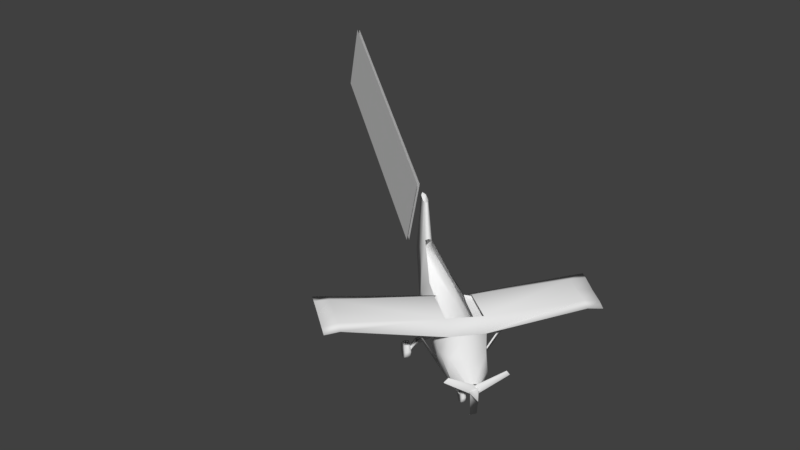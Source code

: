 # Source: AvionetaVolando3.blend  (saved by Blender 2.79.0; exported with 4.5.12 LTS)
import bpy
from mathutils import Matrix  # noqa: F401  (used for matrix-valued properties, if any)

bpy.ops.wm.read_factory_settings(use_empty=True)
scene = bpy.context.scene
scene.name = 'Scene'

# ---- collections
col_collection_1 = bpy.data.collections.new('Collection 1'); scene.collection.children.link(col_collection_1)

# ---- world
world_world = bpy.data.worlds.new('World'); scene.world = world_world
world_world.color = (0.05088, 0.05088, 0.05088)
world_world.use_sun_shadow = False
world_world.sun_shadow_jitter_overblur = 0.0
world_world.cycles.sampling_method = 'MANUAL'

# ---- meshes
me_cylinder_009 = bpy.data.meshes.new('Cylinder.009')
me_cylinder_009.from_pydata([(0.0, 0.7033, 1.029), (0.4412, 0.3177, -1.808), (0.7071, 0.7071, 0.9964), (0.7, -1.192e-07, -1.808), (0.8418, -4.371e-08, 1.0), (0.6353, -0.7071, -1.808), (0.7641, -0.7071, 1.0), (-8.742e-08, -1.0, -1.808), (-8.742e-08, -1.0, 1.0), (-0.6353, -0.7071, -1.808), (-0.7641, -0.7071, 1.0), (-0.7, -5.96e-08, -1.808), (-0.8418, 1.192e-08, 1.0), (-0.4412, 0.3177, -1.808), (-0.6083, 0.7178, 1.036), (0.6415, 0.1527, 1.485), (-2.478e-09, 0.1782, 1.686), (0.6674, -0.2788, 1.85), (0.4719, -0.6223, 2.206), (-6.082e-08, -0.8177, 2.206), (-0.4719, -0.6223, 2.206), (-0.6674, -0.2788, 1.85), (-0.6415, 0.1527, 1.485), (0.1831, -0.194, 2.422), (-2.275e-08, -0.1182, 2.422), (0.1918, -0.2788, 2.422), (0.1831, -0.3012, 2.422), (-4.539e-08, -0.377, 2.422), (-0.1831, -0.3012, 2.422), (-0.1918, -0.2788, 2.422), (-0.1831, -0.194, 2.422), (-4.074e-08, 0.5823, -3.69), (0.1196, 0.5356, -3.699), (0.1897, 0.1412, -3.739), (0.1722, -0.3172, -4.246), (-6.443e-08, -0.4477, -4.27), (-0.1722, -0.3172, -4.246), (-0.1897, 0.1412, -3.739), (-0.1196, 0.5356, -3.699), (-4.702e-08, 1.587, -4.531), (0.06298, 1.571, -4.576), (0.09993, 1.565, -4.678), (0.0907, 1.56, -4.999), (-5.95e-08, 1.558, -5.132), (-0.0907, 1.56, -4.999), (-0.09993, 1.565, -4.678), (-0.06298, 1.571, -4.576), (-0.4965, 0.559, -0.6049), (-0.5105, 0.6627, -0.8716), (-4.821, 1.132, -0.8716), (4.768, 1.132, -0.8716), (-4.803, 1.152, -0.6206), (4.786, 1.152, -0.6206), (-4.803, 1.172, -0.003036), (4.786, 1.172, -0.003036), (-4.803, 1.213, 0.6097), (4.786, 1.213, 0.6097), (-4.803, 1.251, 0.9321), (4.786, 1.251, 0.9321), (-4.803, 1.264, 0.5982), (4.786, 1.264, 0.5982), (-4.803, 1.175, -0.01937), (4.786, 1.175, -0.01937), (-4.821, 1.17, -0.6226), (4.768, 1.17, -0.6226), (-0.4965, 0.691, 0.6255), (-0.6636, 0.7121, 1.05), (-0.6636, 1.092, 0.5825), (-0.6822, 0.8905, -0.6383), (0.6551, 0.8063, -0.6271), (0.4902, 0.5815, -0.8616), (0.677, 1.042, 0.5796), (0.677, 0.6876, 1.039), (0.5065, 0.6569, 0.6144), (0.5065, 0.5021, -0.6017), (-4.284, 1.113, -0.6186), (-4.284, 1.149, -0.0002499), (-4.284, 1.245, 0.6117), (-4.284, 1.345, 0.9321), (-4.284, 1.39, 0.5962), (-4.284, 1.285, -0.02215), (-4.303, 1.089, -0.8716), (-4.303, 1.188, -0.6245), (4.174, 1.069, -0.8702), (4.174, 1.171, -0.6232), (4.193, 1.272, -0.02173), (4.193, 1.378, 0.5955), (4.193, 1.332, 0.9305), (4.193, 1.23, 0.6104), (4.193, 1.132, -0.0006361), (4.193, 1.095, -0.6179), (-0.757, -0.7074, 0.9838), (-1.791, 0.8652, 0.4787), (-0.737, -0.7039, 0.8834), (-1.771, 0.8474, 0.3798), (-0.6728, -0.6686, 1.037), (-1.707, 0.8888, 0.5466), (-0.6528, -0.6864, 0.9384), (0.6996, -0.7074, 0.9321), (1.712, 0.8652, 0.3846), (0.7697, -0.7039, 1.007), (1.781, 0.8474, 0.4584), (0.6072, -0.6686, 0.9696), (0.676, -0.6864, 1.043), (1.676, 0.8709, 0.4874), (-0.07057, -1.469, 1.504), (-0.07057, -1.671, 1.601), (-0.07057, -1.721, 1.819), (-0.07057, -1.581, 1.994), (-0.07057, -1.358, 1.994), (-0.07057, -1.218, 1.819), (-0.07057, -1.268, 1.601), (0.06536, -1.469, 1.504), (0.06536, -1.671, 1.601), (0.06536, -1.721, 1.819), (0.06536, -1.581, 1.994), (0.06536, -1.358, 1.994), (0.06536, -1.218, 1.819), (0.06536, -1.268, 1.601), (-1.485, -1.469, -0.7469), (-1.485, -1.702, -0.6349), (-1.485, -1.76, -0.3831), (-1.485, -1.599, -0.1812), (-1.485, -1.34, -0.1812), (-1.485, -1.179, -0.3831), (-1.485, -1.237, -0.6349), (-1.284, -1.469, -0.7469), (-1.284, -1.702, -0.6349), (-1.284, -1.76, -0.3831), (-1.284, -1.599, -0.1812), (-1.284, -1.34, -0.1812), (-1.284, -1.179, -0.3831), (-1.284, -1.237, -0.6349), (1.256, -1.469, -0.7469), (1.256, -1.702, -0.6349), (1.256, -1.76, -0.3831), (1.256, -1.599, -0.1812), (1.256, -1.34, -0.1812), (1.256, -1.179, -0.3831), (1.256, -1.237, -0.6349), (1.457, -1.469, -0.7469), (1.457, -1.702, -0.6349), (1.457, -1.76, -0.3831), (1.457, -1.599, -0.1812), (1.457, -1.34, -0.1812), (1.457, -1.179, -0.3831), (1.457, -1.237, -0.6349), (-1.277, -1.312, -0.2803), (-0.6914, -0.6635, -0.2803), (-1.277, -1.312, -0.4706), (-0.6914, -0.6635, -0.4706), (-1.263, -1.364, -0.2803), (-0.5944, -0.7681, -0.2803), (-1.263, -1.364, -0.4706), (-0.5944, -0.7681, -0.4706), (-1.129, -0.9606, -0.2803), (-1.129, -0.9606, -0.4706), (-1.123, -1.094, -0.4706), (-1.123, -1.094, -0.2803), (1.29, -1.312, -0.4706), (0.7038, -0.6635, -0.4706), (1.29, -1.312, -0.2803), (0.7038, -0.6635, -0.2803), (1.276, -1.364, -0.4706), (0.6069, -0.7681, -0.4706), (1.276, -1.364, -0.2803), (0.6069, -0.7681, -0.2803), (1.141, -0.9606, -0.4706), (1.141, -0.9606, -0.2803), (1.136, -1.094, -0.2803), (1.136, -1.094, -0.4706), (-0.06437, -1.468, 1.786), (-0.08356, -1.114, 1.694), (-0.06437, -1.5, 1.663), (-0.08356, -1.146, 1.571), (0.06874, -1.468, 1.786), (0.09329, -1.114, 1.694), (0.06874, -1.5, 1.663), (0.09329, -1.146, 1.571), (0.06158, -1.456, 1.652), (0.004861, -1.16, 1.575), (-0.05776, -1.456, 1.652), (-0.03935, -1.119, 1.564), (0.004861, -1.119, 1.564), (0.04907, -1.119, 1.564), (-0.05776, -1.424, 1.775), (0.004861, -1.129, 1.698), (0.06158, -1.425, 1.775), (0.04907, -1.087, 1.687), (0.004861, -1.087, 1.687), (-0.03935, -1.087, 1.687), (-0.204, -1.271, 1.735), (-0.204, -1.303, 1.612), (0.2153, -1.303, 1.612), (0.2153, -1.271, 1.735), (-0.1351, -1.274, 1.736), (-0.1333, -1.304, 1.612), (0.1334, -1.26, 1.732), (0.1504, -1.309, 1.614), (-0.1039, -0.8074, 1.614), (-0.1039, -0.8393, 1.491), (0.1136, -0.8393, 1.491), (0.1136, -0.8074, 1.614), (-0.04953, -0.7803, 1.607), (0.05925, -0.7803, 1.607), (0.112, -0.9656, 1.524), (0.1527, -0.9926, 1.531), (0.1527, -0.9607, 1.654), (0.112, -0.9336, 1.647), (-0.1022, -0.9656, 1.524), (-0.1022, -0.9336, 1.647), (-0.143, -0.9926, 1.531), (-0.143, -0.9607, 1.654)], [], [(1, 2, 4, 3), (3, 4, 6, 5), (5, 6, 8, 7), (7, 8, 10, 9), (9, 10, 12, 11), (8, 6, 18, 19), (11, 12, 14, 13), (1, 3, 33, 32), (18, 17, 25, 26), (14, 12, 21, 22), (4, 2, 15, 17), (10, 8, 19, 20), (0, 14, 22, 16), (2, 0, 16, 15), (6, 4, 17, 18), (12, 10, 20, 21), (15, 16, 24, 23), (16, 22, 30, 24), (21, 20, 28, 29), (19, 18, 26, 27), (17, 15, 23, 25), (22, 21, 29, 30), (20, 19, 27, 28), (34, 35, 43, 42), (7, 9, 36, 35), (3, 5, 34, 33), (9, 11, 37, 36), (5, 7, 35, 34), (11, 13, 38, 37), (32, 33, 41, 40), (37, 38, 46, 45), (35, 36, 44, 43), (33, 34, 42, 41), (31, 32, 40, 39), (38, 31, 39, 46), (36, 37, 45, 44), (89, 88, 73, 74, 90), (83, 50, 52, 90), (90, 52, 54, 89), (77, 65, 66, 78), (89, 54, 56, 88), (78, 66, 67, 79), (88, 56, 58, 87), (85, 84, 69, 71, 86), (87, 58, 60, 86), (86, 60, 62, 85), (52, 50, 64, 62, 60, 58, 56, 54), (82, 68, 48, 81), (85, 62, 64, 84), (81, 48, 47, 75), (84, 64, 50, 83), (49, 51, 53, 55, 57, 59, 61, 63), (66, 72, 71, 67), (49, 81, 75, 51), (63, 82, 81, 49), (61, 80, 82, 63), (59, 79, 80, 61), (57, 78, 79, 59), (55, 77, 78, 57), (53, 76, 77, 55), (51, 75, 76, 53), (69, 84, 83, 70), (75, 47, 65, 77, 76), (72, 87, 86, 71), (73, 88, 87, 72), (70, 83, 90, 74), (91, 92, 94, 93), (95, 96, 92, 91), (93, 97, 95, 91), (98, 99, 101, 100), (100, 101, 104, 103), (100, 103, 102, 98), (108, 107, 114, 115), (106, 105, 112, 113), (109, 108, 115, 116), (107, 106, 113, 114), (105, 111, 118, 112), (110, 109, 116, 117), (106, 107, 108, 109, 110, 111, 105), (113, 112, 118, 117, 116, 115, 114), (122, 121, 128, 129), (120, 119, 126, 127), (123, 122, 129, 130), (121, 120, 127, 128), (119, 125, 132, 126), (124, 123, 130, 131), (120, 121, 122, 123, 124, 125, 119), (127, 126, 132, 131, 130, 129, 128), (136, 135, 142, 143), (134, 133, 140, 141), (79, 67, 68, 82, 80), (137, 136, 143, 144), (135, 134, 141, 142), (133, 139, 146, 140), (138, 137, 144, 145), (134, 135, 136, 137, 138, 139, 133), (141, 140, 146, 145, 144, 143, 142), (156, 150, 154, 157), (157, 154, 152, 158), (158, 152, 148, 155), (151, 158, 155, 147), (153, 157, 158, 151), (149, 156, 157, 153), (147, 155, 156, 149), (168, 162, 166, 169), (169, 166, 164, 170), (170, 164, 160, 167), (163, 170, 167, 159), (165, 169, 170, 163), (161, 168, 169, 165), (159, 167, 168, 161), (191, 172, 174, 192), (193, 178, 176, 194), (173, 192, 196, 181), (179, 177, 175, 187), (208, 207, 202, 204), (173, 181, 185, 171), (175, 194, 197, 187), (195, 186, 189, 190, 172, 191), (180, 183, 184, 178, 193, 198), (196, 192, 174, 182, 183, 180), (197, 194, 176, 188, 189, 186), (177, 193, 194, 175), (171, 191, 192, 173), (207, 206, 201, 202), (211, 212, 199, 200), (212, 210, 203, 199), (176, 178, 206, 207), (178, 184, 205, 206), (188, 176, 207, 208), (172, 190, 210, 212), (174, 172, 212, 211), (182, 174, 211, 209), (198, 193, 177, 179), (191, 171, 185, 195)])
me_cylinder_009.polygons.foreach_set('use_smooth', [True] * 135)
_uv = me_cylinder_009.uv_layers.new(name='UVMap')
_uv.uv.foreach_set('vector', [0.6037, 0.1474, 0.3983, 0.1813, 0.3956, 0.1286, 0.5992, 0.1179, 0.5992, 0.1179, 0.3956, 0.1286, 0.3933, 0.07537, 0.5971, 0.06735, 0.5971, 0.06735, 0.3933, 0.07537, 0.3939, 0.01327, 0.6017, 0.01663, 0.534, 0.1619, 0.7418, 0.1595, 0.7421, 0.2216, 0.5384, 0.2127, 0.5384, 0.2127, 0.7421, 0.2216, 0.7396, 0.2748, 0.5361, 0.2632, 0.8166, 0.3524, 0.7827, 0.2809, 0.8992, 0.2516, 0.9202, 0.2963, 0.5361, 0.2632, 0.7396, 0.2748, 0.7386, 0.3301, 0.5314, 0.2927, 0.6037, 0.1474, 0.5992, 0.1179, 0.7454, 0.1173, 0.7467, 0.147, 0.8992, 0.2516, 0.8557, 0.2242, 0.9267, 0.2126, 0.9278, 0.2146, 0.5806, 0.4695, 0.5083, 0.4799, 0.4797, 0.3965, 0.5235, 0.4293, 0.7682, 0.2137, 0.7573, 0.1449, 0.8145, 0.1882, 0.8557, 0.2242, 0.4395, 0.4799, 0.3625, 0.4617, 0.3957, 0.3486, 0.4438, 0.3597, 0.8706, 0.01823, 0.9294, 0.0166, 0.9337, 0.08633, 0.87, 0.09951, 0.7968, 0.007809, 0.8646, 0.01715, 0.8581, 0.09818, 0.7958, 0.0795, 0.7827, 0.2809, 0.7682, 0.2137, 0.8557, 0.2242, 0.8992, 0.2516, 0.5083, 0.4799, 0.4395, 0.4799, 0.4438, 0.3597, 0.4797, 0.3965, 0.7958, 0.0795, 0.8581, 0.09818, 0.8566, 0.1749, 0.8376, 0.1773, 0.87, 0.09951, 0.9337, 0.08633, 0.8835, 0.1801, 0.8648, 0.1761, 0.4797, 0.3965, 0.4438, 0.3597, 0.4739, 0.324, 0.4761, 0.3247, 0.9202, 0.2963, 0.8992, 0.2516, 0.9455, 0.2452, 0.9537, 0.2626, 0.8557, 0.2242, 0.8145, 0.1882, 0.9208, 0.1912, 0.9232, 0.1991, 0.5235, 0.4293, 0.4797, 0.3965, 0.4901, 0.3254, 0.4983, 0.326, 0.4438, 0.3597, 0.3957, 0.3486, 0.4216, 0.3088, 0.4403, 0.3132, 0.02091, 0.3084, 0.01756, 0.2877, 0.2142, 0.3642, 0.2045, 0.3763, 0.534, 0.1619, 0.5384, 0.2127, 0.3555, 0.2233, 0.3519, 0.2075, 0.5992, 0.1179, 0.5971, 0.06735, 0.7799, 0.07878, 0.7454, 0.1173, 0.5384, 0.2127, 0.5361, 0.2632, 0.3899, 0.2619, 0.3555, 0.2233, 0.5971, 0.06735, 0.6017, 0.01663, 0.7836, 0.06304, 0.7799, 0.07878, 0.5361, 0.2632, 0.5314, 0.2927, 0.3884, 0.2917, 0.3899, 0.2619, 0.04667, 0.4036, 0.02078, 0.3745, 0.184, 0.3996, 0.1779, 0.4082, 0.02078, 0.4568, 0.04667, 0.4277, 0.1779, 0.4231, 0.184, 0.4317, 0.01756, 0.5436, 0.02091, 0.5229, 0.2045, 0.455, 0.2142, 0.4671, 0.02078, 0.3745, 0.02091, 0.3084, 0.2045, 0.3763, 0.184, 0.3996, 0.04963, 0.4156, 0.04667, 0.4036, 0.1779, 0.4082, 0.1763, 0.4156, 0.04667, 0.4277, 0.04963, 0.4156, 0.1763, 0.4156, 0.1779, 0.4231, 0.02091, 0.5229, 0.02078, 0.4568, 0.184, 0.4317, 0.2045, 0.455, 0.1086, 0.07651, 0.08382, 0.04617, 0.3642, 0.05776, 0.3458, 0.1594, 0.1308, 0.09884, 0.1305, 0.1125, 0.1177, 0.1091, 0.1134, 0.1076, 0.1308, 0.09884, 0.1308, 0.09884, 0.1134, 0.1076, 0.092, 0.09885, 0.1086, 0.07651, 0.05135, 0.1413, 0.2919, 0.3092, 0.2618, 0.3296, 0.01725, 0.1498, 0.1086, 0.07651, 0.092, 0.09885, 0.05385, 0.08519, 0.08382, 0.04617, 0.07249, 0.01562, 0.3677, 0.02309, 0.36, 0.07083, 0.09567, 0.04782, 0.08382, 0.04617, 0.05385, 0.08519, 0.02282, 0.07561, 0.06685, 0.01987, 0.09214, 0.1313, 0.1235, 0.1247, 0.3229, 0.1925, 0.2777, 0.289, 0.05484, 0.1405, 0.01929, 0.152, 0.02282, 0.07561, 0.05313, 0.08908, 0.05484, 0.1405, 0.05484, 0.1405, 0.05313, 0.08908, 0.09393, 0.1001, 0.09214, 0.1313, 0.1134, 0.1076, 0.1177, 0.1091, 0.1131, 0.1084, 0.09393, 0.1001, 0.05313, 0.08908, 0.02282, 0.07561, 0.05385, 0.08519, 0.092, 0.09885, 0.1398, 0.1165, 0.3356, 0.1739, 0.3411, 0.1969, 0.1378, 0.1295, 0.09214, 0.1313, 0.09393, 0.1001, 0.1131, 0.1084, 0.1235, 0.1247, 0.1378, 0.1295, 0.3411, 0.1969, 0.3367, 0.2145, 0.1312, 0.1387, 0.1235, 0.1247, 0.1131, 0.1084, 0.1177, 0.1091, 0.1305, 0.1125, 0.1289, 0.123, 0.1241, 0.1223, 0.09927, 0.111, 0.05808, 0.09099, 0.02459, 0.07503, 0.06057, 0.08722, 0.1018, 0.1117, 0.1245, 0.1214, 0.3506, 0.3847, 0.2541, 0.3306, 0.2777, 0.289, 0.3751, 0.3415, 0.1289, 0.123, 0.1378, 0.1295, 0.1312, 0.1387, 0.1241, 0.1223, 0.1245, 0.1214, 0.1398, 0.1165, 0.1378, 0.1295, 0.1289, 0.123, 0.1018, 0.1117, 0.1253, 0.08712, 0.1398, 0.1165, 0.1245, 0.1214, 0.06057, 0.08722, 0.09567, 0.04782, 0.1253, 0.08712, 0.1018, 0.1117, 0.02459, 0.07503, 0.07249, 0.01562, 0.09567, 0.04782, 0.06057, 0.08722, 0.05808, 0.09099, 0.05135, 0.1413, 0.01725, 0.1498, 0.02459, 0.07503, 0.09927, 0.111, 0.09516, 0.138, 0.05135, 0.1413, 0.05808, 0.09099, 0.1241, 0.1223, 0.1312, 0.1387, 0.09516, 0.138, 0.09927, 0.111, 0.3229, 0.1925, 0.1235, 0.1247, 0.1305, 0.1125, 0.341, 0.1766, 0.1312, 0.1387, 0.3367, 0.2145, 0.2919, 0.3092, 0.05135, 0.1413, 0.09516, 0.138, 0.2541, 0.3306, 0.01929, 0.152, 0.05484, 0.1405, 0.2777, 0.289, 0.3642, 0.05776, 0.08382, 0.04617, 0.06685, 0.01987, 0.3523, 0.02414, 0.341, 0.1766, 0.1305, 0.1125, 0.1308, 0.09884, 0.3458, 0.1594, 0.1539, 0.2908, 0.3057, 0.391, 0.3004, 0.3992, 0.1472, 0.298, 0.1543, 0.28, 0.308, 0.3785, 0.3057, 0.391, 0.1539, 0.2908, 0.1472, 0.298, 0.1434, 0.2863, 0.1543, 0.28, 0.1539, 0.2908, 0.1561, 0.2823, 0.3077, 0.3791, 0.3014, 0.3889, 0.1574, 0.2938, 0.1574, 0.2938, 0.3014, 0.3889, 0.2908, 0.3957, 0.1458, 0.2954, 0.1574, 0.2938, 0.1458, 0.2954, 0.1407, 0.2815, 0.1561, 0.2823, 0.007251, 0.2327, 0.008556, 0.2111, 0.02196, 0.212, 0.02037, 0.2335, 0.04353, 0.1868, 0.0638, 0.1929, 0.06011, 0.2067, 0.03936, 0.1995, 0.02763, 0.2577, 0.01157, 0.2432, 0.02037, 0.2335, 0.03577, 0.248, 0.0146, 0.2015, 0.03196, 0.1889, 0.03936, 0.1995, 0.02196, 0.212, 0.07263, 0.2006, 0.08046, 0.2206, 0.06779, 0.227, 0.06011, 0.2067, 0.0594, 0.2576, 0.03857, 0.2609, 0.03577, 0.248, 0.05696, 0.2454, 0.01987, 0.233, 0.02206, 0.2115, 0.04024, 0.1998, 0.06072, 0.2067, 0.06808, 0.2271, 0.05678, 0.2455, 0.03532, 0.2481, 0.03936, 0.1995, 0.06011, 0.2067, 0.06779, 0.227, 0.05696, 0.2454, 0.03577, 0.248, 0.02037, 0.2335, 0.02196, 0.212, 0.006913, 0.2327, 0.008699, 0.2114, 0.02201, 0.2121, 0.02031, 0.2337, 0.04347, 0.1868, 0.06378, 0.1929, 0.06008, 0.2067, 0.03934, 0.1995, 0.02727, 0.2579, 0.01176, 0.2432, 0.02031, 0.2337, 0.03574, 0.2479, 0.01459, 0.2016, 0.03193, 0.1889, 0.03934, 0.1995, 0.02201, 0.2121, 0.07254, 0.2006, 0.08044, 0.2206, 0.06779, 0.227, 0.06008, 0.2067, 0.05943, 0.2576, 0.03833, 0.261, 0.03574, 0.2479, 0.05695, 0.2454, 0.01996, 0.2326, 0.02217, 0.2114, 0.04012, 0.1999, 0.0603, 0.2068, 0.06752, 0.2268, 0.05633, 0.245, 0.03516, 0.2475, 0.03934, 0.1995, 0.06008, 0.2067, 0.06779, 0.227, 0.05695, 0.2454, 0.03574, 0.2479, 0.02031, 0.2337, 0.02201, 0.2121, 0.03934, 0.1994, 0.02204, 0.212, 0.0146, 0.2015, 0.03198, 0.1889, 0.02025, 0.2333, 0.03576, 0.2479, 0.0272, 0.2574, 0.01169, 0.2428, 0.09567, 0.04782, 0.36, 0.07083, 0.3356, 0.1739, 0.1398, 0.1165, 0.1253, 0.08712, 0.06011, 0.2066, 0.03934, 0.1994, 0.04349, 0.1868, 0.06374, 0.1928, 0.02204, 0.212, 0.02025, 0.2333, 0.00685, 0.2323, 0.008635, 0.211, 0.03576, 0.2479, 0.05694, 0.2454, 0.05939, 0.2576, 0.03826, 0.2606, 0.06779, 0.227, 0.06011, 0.2066, 0.07257, 0.2007, 0.08043, 0.2206, 0.02025, 0.2333, 0.02204, 0.212, 0.03934, 0.1994, 0.06011, 0.2066, 0.06779, 0.227, 0.05694, 0.2454, 0.03576, 0.2479, 0.03956, 0.1993, 0.0605, 0.2056, 0.06868, 0.2258, 0.05794, 0.2449, 0.03637, 0.2483, 0.02021, 0.2336, 0.02163, 0.2118, 0.1178, 0.2512, 0.138, 0.2634, 0.1363, 0.268, 0.1109, 0.2514, 0.1109, 0.2514, 0.1363, 0.268, 0.1332, 0.2731, 0.106, 0.2583, 0.106, 0.2583, 0.1332, 0.2731, 0.1298, 0.2768, 0.1089, 0.2644, 0.09285, 0.249, 0.106, 0.2583, 0.1089, 0.2644, 0.09351, 0.2511, 0.09595, 0.2439, 0.1109, 0.2514, 0.106, 0.2583, 0.09285, 0.249, 0.09823, 0.2435, 0.1178, 0.2512, 0.1109, 0.2514, 0.09595, 0.2439, 0.1005, 0.2357, 0.12, 0.2434, 0.1178, 0.2512, 0.09823, 0.2435, 0.1184, 0.2472, 0.1453, 0.2647, 0.1429, 0.2706, 0.1093, 0.2469, 0.1093, 0.2469, 0.1429, 0.2706, 0.1387, 0.2771, 0.1026, 0.2557, 0.1026, 0.2557, 0.1387, 0.2771, 0.1342, 0.2817, 0.1065, 0.2638, 0.08522, 0.2424, 0.1026, 0.2557, 0.1065, 0.2638, 0.08608, 0.2452, 0.08939, 0.2358, 0.1093, 0.2469, 0.1026, 0.2557, 0.08522, 0.2424, 0.09244, 0.2355, 0.1184, 0.2472, 0.1093, 0.2469, 0.08939, 0.2358, 0.08608, 0.2452, 0.1065, 0.2638, 0.09844, 0.2703, 0.07806, 0.2517, 0.09972, 0.2413, 0.1139, 0.2527, 0.1067, 0.2616, 0.09253, 0.2502, 0.1034, 0.2423, 0.119, 0.252, 0.1129, 0.2617, 0.09732, 0.252, 0.08634, 0.2403, 0.09253, 0.2502, 0.0869, 0.2496, 0.08535, 0.2412, 0.08874, 0.2412, 0.08883, 0.2429, 0.08884, 0.243, 0.08778, 0.244, 0.1244, 0.272, 0.1247, 0.2682, 0.1339, 0.2781, 0.1333, 0.2833, 0.08634, 0.2403, 0.08535, 0.2412, 0.08669, 0.2387, 0.0864, 0.2401, 0.08884, 0.243, 0.09732, 0.252, 0.09279, 0.2531, 0.08778, 0.244, 0.1056, 0.2394, 0.1212, 0.2494, 0.1222, 0.2532, 0.1183, 0.2542, 0.1139, 0.2527, 0.09972, 0.2413, 0.1259, 0.2478, 0.1273, 0.2514, 0.1236, 0.2529, 0.119, 0.252, 0.1034, 0.2423, 0.1086, 0.2396, 0.09212, 0.2565, 0.09253, 0.2502, 0.1067, 0.2616, 0.109, 0.2657, 0.1089, 0.2697, 0.105, 0.2695, 0.099, 0.2593, 0.09732, 0.252, 0.1129, 0.2617, 0.1158, 0.2655, 0.1161, 0.2695, 0.1123, 0.2698, 0.08883, 0.2429, 0.1034, 0.2423, 0.09732, 0.252, 0.08884, 0.243, 0.0864, 0.2401, 0.09972, 0.2413, 0.09253, 0.2502, 0.08634, 0.2403, 0.1247, 0.2682, 0.1314, 0.2604, 0.1415, 0.2702, 0.1339, 0.2781, 0.1185, 0.2712, 0.1247, 0.262, 0.1382, 0.2675, 0.1326, 0.2788, 0.1247, 0.262, 0.1285, 0.2602, 0.1432, 0.2649, 0.1382, 0.2675, 0.1129, 0.2617, 0.119, 0.252, 0.1314, 0.2604, 0.1247, 0.2682, 0.119, 0.252, 0.1223, 0.2487, 0.1346, 0.2574, 0.1314, 0.2604, 0.1116, 0.2662, 0.1129, 0.2617, 0.1247, 0.2682, 0.1244, 0.272, 0.1139, 0.2527, 0.1179, 0.2498, 0.1285, 0.2602, 0.1247, 0.262, 0.1067, 0.2616, 0.1139, 0.2527, 0.1247, 0.262, 0.1185, 0.2712, 0.1045, 0.2658, 0.1067, 0.2616, 0.1185, 0.2712, 0.1166, 0.2752, 0.09888, 0.2379, 0.1034, 0.2423, 0.08883, 0.2429, 0.08874, 0.2412, 0.09972, 0.2413, 0.0864, 0.2401, 0.08669, 0.2387, 0.09612, 0.2361])
me_cylinder_009.materials.append(None)
me_cylinder_009.use_remesh_preserve_volume = False
me_cylinder_009.use_remesh_preserve_attributes = False
me_cylinder_009.use_mirror_vertex_groups = False
me_cylinder_009.update()
me_cylinder_009.normals_split_custom_set([tuple(v) for v in zip(*[iter([0.9119, 0.3909, -0.1251, 0.7392, 0.5699, 0.3588, 0.9898, 0.1002, 0.1008, 0.9766, 0.1711, -0.1303, 0.9766, 0.1711, -0.1303, 0.9898, 0.1002, 0.1008, 0.796, -0.5999, 0.08087, 0.8206, -0.5551, -0.1359, 0.8206, -0.5551, -0.1359, 0.796, -0.5999, 0.08087, -8.358e-08, -0.9973, 0.07276, -7.6e-08, -0.993, -0.1179, -7.6e-08, -0.993, -0.1179, -8.358e-08, -0.9973, 0.07276, -0.796, -0.5999, 0.08087, -0.8206, -0.5551, -0.1359, -0.8206, -0.5551, -0.1359, -0.796, -0.5999, 0.08087, -0.9859, 0.1385, 0.09379, -0.9731, 0.1917, -0.1276, -8.358e-08, -0.9973, 0.07276, 0.796, -0.5999, 0.08087, 0.6615, -0.4546, 0.5964, -6.167e-08, -0.839, 0.5441, -0.9731, 0.1917, -0.1276, -0.9859, 0.1385, 0.09379, -0.6797, 0.6228, 0.3875, -0.8969, 0.426, -0.1187, 0.9119, 0.3909, -0.1251, 0.9766, 0.1711, -0.1303, 0.9827, 0.1469, -0.1131, 0.8868, 0.3992, 0.233, 0.6615, -0.4546, 0.5964, 0.9058, 0.1216, 0.4058, 0.7372, 0.3157, 0.5974, 0.524, -0.1175, 0.8436, -0.6797, 0.6228, 0.3875, -0.9859, 0.1385, 0.09379, -0.9058, 0.1278, 0.4039, -0.6601, 0.5641, 0.4959, 0.9898, 0.1002, 0.1008, 0.7392, 0.5699, 0.3588, 0.6568, 0.549, 0.5169, 0.9058, 0.1216, 0.4058, -0.796, -0.5999, 0.08087, -8.358e-08, -0.9973, 0.07276, -6.167e-08, -0.839, 0.5441, -0.6615, -0.4546, 0.5964, 0.009086, 0.7188, 0.6952, -0.6797, 0.6228, 0.3875, -0.6601, 0.5641, 0.4959, 0.003404, 0.842, 0.5395, 0.7392, 0.5699, 0.3588, 0.009086, 0.7188, 0.6952, 0.003404, 0.842, 0.5395, 0.6568, 0.549, 0.5169, 0.796, -0.5999, 0.08087, 0.9898, 0.1002, 0.1008, 0.9058, 0.1216, 0.4058, 0.6615, -0.4546, 0.5964, -0.9859, 0.1385, 0.09379, -0.796, -0.5999, 0.08087, -0.6615, -0.4546, 0.5964, -0.9058, 0.1278, 0.4039, 0.6568, 0.549, 0.5169, 0.003404, 0.842, 0.5395, 1.777e-08, 0.9127, 0.4086, 0.495, 0.7077, 0.5041, 0.003404, 0.842, 0.5395, -0.6601, 0.5641, 0.4959, -0.495, 0.7077, 0.5041, 1.777e-08, 0.9127, 0.4086, -0.9058, 0.1278, 0.4039, -0.6615, -0.4546, 0.5964, -0.524, -0.1175, 0.8436, -0.7372, 0.3157, 0.5974, -6.167e-08, -0.839, 0.5441, 0.6615, -0.4546, 0.5964, 0.524, -0.1175, 0.8436, -1.577e-08, -0.4411, 0.8975, 0.9058, 0.1216, 0.4058, 0.6568, 0.549, 0.5169, 0.495, 0.7077, 0.5041, 0.7372, 0.3157, 0.5974, -0.6601, 0.5641, 0.4959, -0.9058, 0.1278, 0.4039, -0.7372, 0.3157, 0.5974, -0.495, 0.7077, 0.5041, -0.6615, -0.4546, 0.5964, -6.167e-08, -0.839, 0.5441, -1.577e-08, -0.4411, 0.8975, -0.524, -0.1175, 0.8436, 0.8105, -0.404, -0.4242, -4.879e-07, -0.8353, -0.5498, -1.127e-06, -0.3705, -0.9288, 0.8306, -0.1891, -0.5238, -7.6e-08, -0.993, -0.1179, -0.8206, -0.5551, -0.1359, -0.8105, -0.404, -0.4242, -4.879e-07, -0.8353, -0.5498, 0.9766, 0.1711, -0.1303, 0.8206, -0.5551, -0.1359, 0.8105, -0.404, -0.4242, 0.9827, 0.1469, -0.1131, -0.8206, -0.5551, -0.1359, -0.9731, 0.1917, -0.1276, -0.9827, 0.1469, -0.1131, -0.8105, -0.404, -0.4242, 0.8206, -0.5551, -0.1359, -7.6e-08, -0.993, -0.1179, -4.879e-07, -0.8353, -0.5498, 0.8105, -0.404, -0.4242, -0.9731, 0.1917, -0.1276, -0.8969, 0.426, -0.1187, -0.8868, 0.3992, 0.233, -0.9827, 0.1469, -0.1131, 0.8868, 0.3992, 0.233, 0.9827, 0.1469, -0.1131, 0.9959, 0.08437, 0.03115, 0.821, 0.3854, 0.4213, -0.9827, 0.1469, -0.1131, -0.8868, 0.3992, 0.233, -0.821, 0.3854, 0.4213, -0.9959, 0.08437, 0.03115, -4.879e-07, -0.8353, -0.5498, -0.8105, -0.404, -0.4242, -0.8306, -0.1891, -0.5238, -1.127e-06, -0.3705, -0.9288, 0.9827, 0.1469, -0.1131, 0.8105, -0.404, -0.4242, 0.8306, -0.1891, -0.5238, 0.9959, 0.08437, 0.03115, -4.332e-07, 0.6513, 0.7588, 0.8868, 0.3992, 0.233, 0.821, 0.3854, 0.4213, -1.095e-07, 0.6513, 0.7588, -0.8868, 0.3992, 0.233, -4.332e-07, 0.6513, 0.7588, -1.095e-07, 0.6513, 0.7588, -0.821, 0.3854, 0.4213, -0.8105, -0.404, -0.4242, -0.9827, 0.1469, -0.1131, -0.9959, 0.08437, 0.03115, -0.8306, -0.1891, -0.5238, 0.1007, -0.9901, 0.09799, 0.0653, -0.9872, 0.1453, 0.1581, -0.9795, 0.1247, 0.1485, -0.9889, 0.0004342, 0.1192, -0.9922, 0.0355, 0.1084, -0.1964, -0.9745, 0.5171, -0.2493, -0.8188, 0.8099, -0.5854, 0.03618, 0.1192, -0.9922, 0.0355, 0.1192, -0.9922, 0.0355, 0.8099, -0.5854, 0.03618, 0.7952, -0.6042, 0.04999, 0.1007, -0.9901, 0.09799, -0.04389, -0.9894, 0.1382, -0.1485, -0.9824, 0.1131, -0.057, 0.3126, 0.9482, -0.1595, -0.007153, 0.9872, 0.1007, -0.9901, 0.09799, 0.7952, -0.6042, 0.04999, 0.7682, -0.6287, 0.1211, 0.0653, -0.9872, 0.1453, -0.1595, -0.007153, 0.9872, -0.057, 0.3126, 0.9482, 0.07567, 0.9416, 0.3281, -0.06183, 0.9961, 0.06254, 0.0653, -0.9872, 0.1453, 0.7682, -0.6287, 0.1211, 0.5068, 0.05367, 0.8604, 0.1424, 0.003175, 0.9898, 0.01739, 0.9885, -0.1502, -0.04206, 0.9615, -0.2717, -0.1003, 0.9146, -0.3918, -0.06821, 0.9459, 0.3172, 0.03096, 0.9981, 0.05389, 0.1424, 0.003175, 0.9898, 0.5068, 0.05367, 0.8604, 0.6705, 0.7413, -0.03076, 0.03096, 0.9981, 0.05389, 0.03096, 0.9981, 0.05389, 0.6705, 0.7413, -0.03076, 0.6641, 0.7428, -0.08482, 0.01739, 0.9885, -0.1502, 0.8099, -0.5854, 0.03618, 0.5171, -0.2493, -0.8188, 0.6132, 0.7796, -0.1274, 0.6641, 0.7428, -0.08482, 0.6705, 0.7413, -0.03076, 0.5068, 0.05367, 0.8604, 0.7682, -0.6287, 0.1211, 0.7952, -0.6042, 0.04999, 0.01395, 0.9639, -0.2661, 0.08205, 0.9179, -0.3883, -0.1155, -0.7036, -0.7012, -0.1122, -0.1968, -0.974, 0.01739, 0.9885, -0.1502, 0.6641, 0.7428, -0.08482, 0.6132, 0.7796, -0.1274, -0.04206, 0.9615, -0.2717, -0.1122, -0.1968, -0.974, -0.1155, -0.7036, -0.7012, -0.1348, -0.9908, -0.01436, -0.1023, -0.9945, 0.02356, -0.04206, 0.9615, -0.2717, 0.6132, 0.7796, -0.1274, 0.5171, -0.2493, -0.8188, 0.1084, -0.1964, -0.9745, -0.5455, 0.0285, -0.8376, -0.634, -0.7714, 0.05447, -0.6284, -0.7756, 0.05998, -0.5927, -0.797, 0.1157, -0.523, -0.1014, 0.8463, -0.8278, 0.5608, -0.01438, -0.8209, 0.5663, -0.07397, -0.7865, 0.6046, -0.1264, -0.057, 0.3126, 0.9482, 0.09681, 0.3111, 0.9454, -0.06821, 0.9459, 0.3172, 0.07567, 0.9416, 0.3281, -0.5455, 0.0285, -0.8376, -0.1122, -0.1968, -0.974, -0.1023, -0.9945, 0.02356, -0.634, -0.7714, 0.05447, -0.7865, 0.6046, -0.1264, 0.01395, 0.9639, -0.2661, -0.1122, -0.1968, -0.974, -0.5455, 0.0285, -0.8376, -0.8209, 0.5663, -0.07397, -0.04715, 0.9889, -0.1412, 0.01395, 0.9639, -0.2661, -0.7865, 0.6046, -0.1264, -0.8278, 0.5608, -0.01438, -0.06183, 0.9961, 0.06254, -0.04715, 0.9889, -0.1412, -0.8209, 0.5663, -0.07397, -0.523, -0.1014, 0.8463, -0.1595, -0.007153, 0.9872, -0.06183, 0.9961, 0.06254, -0.8278, 0.5608, -0.01438, -0.5927, -0.797, 0.1157, -0.04389, -0.9894, 0.1382, -0.1595, -0.007153, 0.9872, -0.523, -0.1014, 0.8463, -0.6284, -0.7756, 0.05998, -0.08235, -0.9923, 0.09203, -0.04389, -0.9894, 0.1382, -0.5927, -0.797, 0.1157, -0.634, -0.7714, 0.05447, -0.1023, -0.9945, 0.02356, -0.08235, -0.9923, 0.09203, -0.6284, -0.7756, 0.05998, -0.1003, 0.9146, -0.3918, -0.04206, 0.9615, -0.2717, 0.1084, -0.1964, -0.9745, 0.1227, -0.6791, -0.7237, -0.1023, -0.9945, 0.02356, -0.1348, -0.9908, -0.01436, -0.1485, -0.9824, 0.1131, -0.04389, -0.9894, 0.1382, -0.08235, -0.9923, 0.09203, 0.09681, 0.3111, 0.9454, 0.1424, 0.003175, 0.9898, 0.03096, 0.9981, 0.05389, -0.06821, 0.9459, 0.3172, 0.1581, -0.9795, 0.1247, 0.0653, -0.9872, 0.1453, 0.1424, 0.003175, 0.9898, 0.09681, 0.3111, 0.9454, 0.1227, -0.6791, -0.7237, 0.1084, -0.1964, -0.9745, 0.1192, -0.9922, 0.0355, 0.1485, -0.9889, 0.0004342, -0.4611, -0.7759, 0.4306, -0.8314, -0.4441, 0.334, -0.8093, -0.5748, -0.1209, -0.4605, -0.8872, -0.02832, -0.2446, -0.6966, 0.6744, -0.5556, -0.1047, 0.8248, -0.8314, -0.4441, 0.334, -0.4611, -0.7759, 0.4306, -0.4605, -0.8872, -0.02832, 0.2452, -0.9622, 0.1187, -0.2446, -0.6966, 0.6744, -0.4611, -0.7759, 0.4306, 0.1245, -0.9696, -0.2105, 0.5689, -0.5748, -0.5882, 0.853, -0.5097, 0.1122, 0.5363, -0.7446, 0.3974, 0.5363, -0.7446, 0.3974, 0.853, -0.5097, 0.1122, 0.3339, 0.1163, 0.9354, -0.04503, -0.8045, 0.5922, 0.5363, -0.7446, 0.3974, -0.04503, -0.8045, 0.5922, -0.2391, -0.9622, 0.1305, 0.1245, -0.9696, -0.2105, -0.6212, -0.34, 0.706, -0.6212, -0.764, 0.1744, 0.6212, -0.764, 0.1744, 0.6212, -0.34, 0.706, -0.6212, -0.6127, -0.4886, -0.6212, -1.485e-07, -0.7836, 0.6212, -4.982e-07, -0.7836, 0.6212, -0.6127, -0.4886, -0.6212, 0.34, 0.706, -0.6212, -0.34, 0.706, 0.6212, -0.34, 0.706, 0.6212, 0.34, 0.706, -0.6212, -0.764, 0.1744, -0.6212, -0.6127, -0.4886, 0.6212, -0.6127, -0.4886, 0.6212, -0.764, 0.1744, -0.6212, -1.485e-07, -0.7836, -0.8192, 0.2488, -0.5167, 0.8192, 0.2488, -0.5167, 0.6212, -4.982e-07, -0.7836, -0.8192, 0.4484, 0.3576, -0.6212, 0.34, 0.706, 0.6212, 0.34, 0.706, 0.8192, 0.4484, 0.3576, -0.6212, -0.6127, -0.4886, -0.6212, -0.764, 0.1744, -0.6212, -0.34, 0.706, -0.6212, 0.34, 0.706, -0.8192, 0.4484, 0.3576, -0.8192, 0.2488, -0.5167, -0.6212, -1.485e-07, -0.7836, 0.6212, -0.6127, -0.4886, 0.6212, -4.982e-07, -0.7836, 0.8192, 0.2488, -0.5167, 0.8192, 0.4484, 0.3576, 0.6212, 0.34, 0.706, 0.6212, -0.34, 0.706, 0.6212, -0.764, 0.1744, -0.6212, -0.34, 0.706, -0.6212, -0.764, 0.1744, 0.6212, -0.764, 0.1744, 0.6212, -0.34, 0.706, -0.6212, -0.6127, -0.4886, -0.6212, -2.805e-07, -0.7836, 0.6212, -4.187e-07, -0.7836, 0.6212, -0.6127, -0.4886, -0.6212, 0.34, 0.706, -0.6212, -0.34, 0.706, 0.6212, -0.34, 0.706, 0.6212, 0.34, 0.706, -0.6212, -0.764, 0.1744, -0.6212, -0.6127, -0.4886, 0.6212, -0.6127, -0.4886, 0.6212, -0.764, 0.1744, -0.6212, -2.805e-07, -0.7836, -0.8192, 0.2488, -0.5167, 0.8192, 0.2488, -0.5167, 0.6212, -4.187e-07, -0.7836, -0.8192, 0.4484, 0.3576, -0.6212, 0.34, 0.706, 0.6212, 0.34, 0.706, 0.8192, 0.4484, 0.3576, -0.6212, -0.6127, -0.4886, -0.6212, -0.764, 0.1744, -0.6212, -0.34, 0.706, -0.6212, 0.34, 0.706, -0.8192, 0.4484, 0.3576, -0.8192, 0.2488, -0.5167, -0.6212, -2.805e-07, -0.7836, 0.6212, -0.6127, -0.4886, 0.6212, -4.187e-07, -0.7836, 0.8192, 0.2488, -0.5167, 0.8192, 0.4484, 0.3576, 0.6212, 0.34, 0.706, 0.6212, -0.34, 0.706, 0.6212, -0.764, 0.1744, -0.6212, -0.34, 0.706, -0.6212, -0.764, 0.1744, 0.6212, -0.764, 0.1744, 0.6212, -0.34, 0.706, -0.6212, -0.6127, -0.4886, -0.6212, -1.485e-07, -0.7836, 0.6212, -2.702e-07, -0.7836, 0.6212, -0.6127, -0.4886, -0.06183, 0.9961, 0.06254, 0.07567, 0.9416, 0.3281, 0.08205, 0.9179, -0.3883, 0.01395, 0.9639, -0.2661, -0.04715, 0.9889, -0.1412, -0.6212, 0.34, 0.706, -0.6212, -0.34, 0.706, 0.6212, -0.34, 0.706, 0.6212, 0.34, 0.706, -0.6212, -0.764, 0.1744, -0.6212, -0.6127, -0.4886, 0.6212, -0.6127, -0.4886, 0.6212, -0.764, 0.1744, -0.6212, -1.485e-07, -0.7836, -0.8192, 0.2488, -0.5167, 0.8192, 0.2488, -0.5167, 0.6212, -2.702e-07, -0.7836, -0.8192, 0.4484, 0.3576, -0.6212, 0.34, 0.706, 0.6212, 0.34, 0.706, 0.8192, 0.4484, 0.3576, -0.6212, -0.6127, -0.4886, -0.6212, -0.764, 0.1744, -0.6212, -0.34, 0.706, -0.6212, 0.34, 0.706, -0.8192, 0.4484, 0.3576, -0.8192, 0.2488, -0.5167, -0.6212, -1.485e-07, -0.7836, 0.6212, -0.6127, -0.4886, 0.6212, -2.702e-07, -0.7836, 0.8192, 0.2488, -0.5167, 0.8192, 0.4484, 0.3576, 0.6212, 0.34, 0.706, 0.6212, -0.34, 0.706, 0.6212, -0.764, 0.1744, -0.4808, 0.2031, -0.853, -2.027e-07, -4.157e-08, -1.0, 0.395, -0.6402, -0.6589, 0.4656, -0.4323, -0.7722, 0.4656, -0.4323, -0.7722, 0.395, -0.6402, -0.6589, 0.395, -0.6402, 0.6589, 0.4656, -0.4323, 0.7722, 0.4656, -0.4323, 0.7722, 0.395, -0.6402, 0.6589, 2.027e-07, 4.157e-08, 1.0, -0.4808, 0.2031, 0.853, 0.8022, -0.4164, 0.4279, 0.4656, -0.4323, 0.7722, -0.4808, 0.2031, 0.853, -0.4933, 0.2084, 0.8445, 0.8022, -0.4164, -0.4279, 0.4656, -0.4323, -0.7722, 0.4656, -0.4323, 0.7722, 0.8022, -0.4164, 0.4279, -0.4933, 0.2084, -0.8445, -0.4808, 0.2031, -0.853, 0.4656, -0.4323, -0.7722, 0.8022, -0.4164, -0.4279, -0.4933, 0.2084, 0.8445, -0.4808, 0.2031, 0.853, -0.4808, 0.2031, -0.853, -0.4933, 0.2084, -0.8445, 0.4808, 0.2031, 0.853, 2.027e-07, 4.591e-08, 1.0, -0.395, -0.6402, 0.6589, -0.4656, -0.4323, 0.7722, -0.4656, -0.4323, 0.7722, -0.395, -0.6402, 0.6589, -0.395, -0.6402, -0.6589, -0.4656, -0.4323, -0.7722, -0.4656, -0.4323, -0.7722, -0.395, -0.6402, -0.6589, -2.027e-07, -4.591e-08, -1.0, 0.4808, 0.2031, -0.853, -0.8022, -0.4164, -0.4279, -0.4656, -0.4323, -0.7722, 0.4808, 0.2031, -0.853, 0.4933, 0.2084, -0.8445, -0.8022, -0.4164, 0.4279, -0.4656, -0.4323, 0.7722, -0.4656, -0.4323, -0.7722, -0.8022, -0.4164, -0.4279, 0.4933, 0.2084, 0.8445, 0.4808, 0.2031, 0.853, -0.4656, -0.4323, 0.7722, -0.8022, -0.4164, 0.4279, 0.4933, 0.2084, -0.8445, 0.4808, 0.2031, -0.853, 0.4808, 0.2031, 0.853, 0.4933, 0.2084, 0.8445, -0.8023, 0.1652, 0.5736, -0.549, 0.2846, 0.7859, -0.549, -0.1345, -0.8249, -0.8023, -0.1352, -0.5814, 0.8038, -0.1413, -0.5779, 0.5476, -0.1332, -0.8261, 0.5476, 0.2862, 0.7863, 0.8038, 0.1582, 0.5735, 0.189, -0.9274, -0.3229, -0.8023, -0.1352, -0.5814, 1.754e-06, -0.2518, -0.9678, 0.5193, -0.2881, -0.8046, -0.5322, -0.2944, -0.7937, -0.1929, -0.9261, -0.3241, -0.193, -0.6508, 0.7343, -0.5129, 0.1357, 0.8476, 6.968e-07, 0.2518, 0.9678, 0.7619, 0.1195, 0.6366, 0.5497, 0.3387, 0.7636, 5.96e-07, 0.2518, 0.9678, 0.189, -0.9274, -0.3229, 0.5193, -0.2881, -0.8046, 0.5214, 0.1399, 0.8418, 0.189, -0.6525, 0.7339, -0.193, -0.6508, 0.7343, 0.8038, 0.1582, 0.5735, -5.543e-07, 0.2518, 0.9678, -0.5129, 0.1357, 0.8476, 1.582e-06, 0.2518, 0.9678, -4.821e-07, 0.2518, 0.9678, -4.83e-07, 0.2518, 0.9678, 3.579e-07, 0.2518, 0.9678, -0.549, 0.2846, 0.7859, -0.8023, 0.1652, 0.5736, -5.465e-07, -0.2518, -0.9678, -5.484e-07, -0.2518, -0.9678, -9.301e-07, -0.2518, -0.9678, 0.5476, -0.1332, -0.8261, 0.8038, -0.1413, -0.5779, -2.072e-06, -0.2518, -0.9678, 1.754e-06, -0.2518, -0.9678, -0.8023, -0.1352, -0.5814, -0.549, -0.1345, -0.8249, 2.777e-07, -0.2518, -0.9678, -5.484e-07, -0.2518, -0.9678, -5.465e-07, -0.2518, -0.9678, -5.543e-07, 0.2518, 0.9678, 0.8038, 0.1582, 0.5735, 0.5476, 0.2862, 0.7863, -2.167e-07, 0.2518, 0.9678, -4.83e-07, 0.2518, 0.9678, -4.821e-07, 0.2518, 0.9678, -0.1929, -0.9261, -0.3241, 0.8038, -0.1413, -0.5779, 0.8038, 0.1582, 0.5735, -0.193, -0.6508, 0.7343, 0.189, -0.6525, 0.7339, -0.8023, 0.1652, 0.5736, -0.8023, -0.1352, -0.5814, 0.189, -0.9274, -0.3229, 0.7619, 0.1195, 0.6366, 0.8544, -0.1787, -0.4879, 0.9709, 0.2316, -0.06026, 0.5497, 0.3387, 0.7636, -0.8544, -0.1787, -0.4879, -0.7619, 0.1195, 0.6366, -0.5497, 0.3387, 0.7636, -0.9709, 0.2316, -0.06026, -0.7619, 0.1195, 0.6366, -1.624e-06, 0.2518, 0.9678, -2.98e-06, 0.2518, 0.9678, -0.5497, 0.3387, 0.7636, 0.5476, 0.2862, 0.7863, 0.5476, -0.1332, -0.8261, 0.8544, -0.1787, -0.4879, 0.7619, 0.1195, 0.6366, 0.5476, -0.1332, -0.8261, -9.301e-07, -0.2518, -0.9678, 0.0, -0.2518, -0.9678, 0.8544, -0.1787, -0.4879, -2.167e-07, 0.2518, 0.9678, 0.5476, 0.2862, 0.7863, 0.7619, 0.1195, 0.6366, 6.968e-07, 0.2518, 0.9678, -0.549, 0.2846, 0.7859, 3.579e-07, 0.2518, 0.9678, -1.624e-06, 0.2518, 0.9678, -0.7619, 0.1195, 0.6366, -0.549, -0.1345, -0.8249, -0.549, 0.2846, 0.7859, -0.7619, 0.1195, 0.6366, -0.8544, -0.1787, -0.4879, 2.777e-07, -0.2518, -0.9678, -0.549, -0.1345, -0.8249, -0.8544, -0.1787, -0.4879, 0.0, -0.2518, -0.9678, -2.072e-06, -0.2518, -0.9678, 0.8038, -0.1413, -0.5779, -0.1929, -0.9261, -0.3241, -0.5322, -0.2944, -0.7937, -0.8023, 0.1652, 0.5736, 0.189, -0.6525, 0.7339, 0.5214, 0.1399, 0.8418, 1.582e-06, 0.2518, 0.9678])] * 3)])
me_plane = bpy.data.meshes.new('Plane')
me_plane.from_pydata([(-1.0, -1.0, 0.0), (1.0, -1.0, 0.0), (-1.0, 1.0, 0.0), (1.0, 1.0, 0.0), (-1.0, 0.3333, 0.0), (-1.0, -0.3333, 0.0), (-0.3333, -1.0, 0.0), (0.3333, -1.0, 0.0), (1.0, -0.3333, 0.0), (1.0, 0.3333, 0.0), (0.3333, 1.0, 0.0), (-0.3333, 1.0, 0.0), (-0.3333, -0.3333, 0.0), (-0.3333, 0.3333, 0.0), (0.3333, -0.3333, 0.0), (0.3333, 0.3333, 0.0), (-1.0, -1.0, -0.06823), (1.0, -1.0, -0.06823), (-1.0, 1.0, -0.06823), (1.0, 1.0, -0.06823), (-1.0, 0.3333, -0.06823), (-1.0, -0.3333, -0.06823), (-0.3333, -1.0, -0.06823), (0.3333, -1.0, -0.06823), (1.0, -0.3333, -0.06823), (1.0, 0.3333, -0.06823), (0.3333, 1.0, -0.06823), (-0.3333, 1.0, -0.06823), (-0.3333, -0.3333, -0.06823), (-0.3333, 0.3333, -0.06823), (0.3333, -0.3333, -0.06823), (0.3333, 0.3333, -0.06823)], [], [(15, 9, 3, 10), (4, 13, 11, 2), (13, 15, 10, 11), (0, 6, 12, 5), (5, 12, 13, 4), (6, 7, 14, 12), (12, 14, 15, 13), (7, 1, 8, 14), (14, 8, 9, 15), (31, 26, 19, 25), (20, 18, 27, 29), (29, 27, 26, 31), (16, 21, 28, 22), (21, 20, 29, 28), (22, 28, 30, 23), (28, 29, 31, 30), (23, 30, 24, 17), (30, 31, 25, 24)])
me_plane.polygons.foreach_set('use_smooth', [True] * 18)
_uv = me_plane.uv_layers.new(name='UVMap')
_uv.uv.foreach_set('vector', [0.6666, 0.779, 0.6666, 0.6699, 0.9999, 0.6699, 0.9999, 0.779, 0.6666, 0.9973, 0.6666, 0.8882, 0.9999, 0.8882, 0.9999, 0.9973, 0.6666, 0.8882, 0.6666, 0.779, 0.9999, 0.779, 0.9999, 0.8882, 9.999e-05, 0.9973, 9.999e-05, 0.8882, 0.3334, 0.8882, 0.3334, 0.9973, 0.3334, 0.9973, 0.3334, 0.8882, 0.6666, 0.8882, 0.6666, 0.9973, 9.999e-05, 0.8882, 9.999e-05, 0.779, 0.3334, 0.779, 0.3334, 0.8882, 0.3334, 0.8882, 0.3334, 0.779, 0.6666, 0.779, 0.6666, 0.8882, 9.999e-05, 0.779, 9.999e-05, 0.6699, 0.3334, 0.6699, 0.3334, 0.779, 0.3334, 0.779, 0.3334, 0.6699, 0.6666, 0.6699, 0.6666, 0.779, 0.6666, 0.779, 0.9999, 0.779, 0.9999, 0.6699, 0.6666, 0.6699, 0.6666, 0.9973, 0.9999, 0.9973, 0.9999, 0.8882, 0.6666, 0.8882, 0.6666, 0.8882, 0.9999, 0.8882, 0.9999, 0.779, 0.6666, 0.779, 9.999e-05, 0.9973, 0.3334, 0.9973, 0.3334, 0.8882, 9.999e-05, 0.8882, 0.3334, 0.9973, 0.6666, 0.9973, 0.6666, 0.8882, 0.3334, 0.8882, 9.999e-05, 0.8882, 0.3334, 0.8882, 0.3334, 0.779, 9.999e-05, 0.779, 0.3334, 0.8882, 0.6666, 0.8882, 0.6666, 0.779, 0.3334, 0.779, 9.999e-05, 0.779, 0.3334, 0.779, 0.3334, 0.6699, 9.999e-05, 0.6699, 0.3334, 0.779, 0.6666, 0.779, 0.6666, 0.6699, 0.3334, 0.6699])
me_plane.use_remesh_preserve_volume = False
me_plane.use_remesh_preserve_attributes = False
me_plane.use_mirror_vertex_groups = False
me_plane.update()
me_cylinder_012 = bpy.data.meshes.new('Cylinder.012')
me_cylinder_012.from_pydata([(-1.266, -0.0896, -0.004595), (-1.266, 0.1451, -0.004595), (-1.266, -0.0896, -0.03056), (-1.266, 0.1451, -0.03056), (-0.003963, 0.1808, -0.08288), (-0.003963, -0.1252, 0.04773), (-0.003963, 0.1808, 0.04773), (0.3828, 1.216, -0.004595), (0.6, 1.127, -0.004595), (0.3828, 1.216, -0.03056), (0.6, 1.127, -0.03056), (-0.1296, 0.06281, -0.08288), (-0.1296, 0.06281, 0.04773), (0.1534, -0.0535, 0.04773), (0.9165, -0.869, -0.004595), (0.7391, -1.023, -0.004595), (0.9165, -0.869, -0.03056), (0.7391, -1.023, -0.03056), (0.1174, 0.1079, -0.08288), (0.1174, 0.1079, 0.04773), (-0.1139, -0.09245, 0.04773), (-0.009689, 0.2538, -0.03441), (-0.009689, 0.0123, 0.4486), (0.1995, -0.1085, -0.03441), (-0.2188, -0.1085, -0.03441)], [], [(0, 1, 3, 2), (5, 6, 1, 0), (4, 3, 1, 6), (7, 8, 10, 9), (12, 13, 8, 7), (9, 11, 12, 7), (14, 15, 17, 16), (19, 20, 15, 14), (16, 18, 19, 14), (21, 22, 23), (23, 22, 24), (24, 22, 21)])
me_cylinder_012.polygons.foreach_set('use_smooth', [True] * 12)
_uv = me_cylinder_012.uv_layers.new(name='UVMap')
_uv.uv.foreach_set('vector', [0.6513, 0.4463, 0.6538, 0.479, 0.6502, 0.4793, 0.6477, 0.4465, 0.827, 0.4279, 0.8303, 0.4705, 0.6538, 0.479, 0.6513, 0.4463, 0.8304, 0.4888, 0.6539, 0.4826, 0.6538, 0.479, 0.8303, 0.4705, 0.6534, 0.4525, 0.6534, 0.4853, 0.6498, 0.4853, 0.6498, 0.4525, 0.83, 0.4475, 0.83, 0.4903, 0.6534, 0.4853, 0.6534, 0.4525, 0.6532, 0.4489, 0.8287, 0.4293, 0.83, 0.4475, 0.6534, 0.4525, 0.6515, 0.4511, 0.6515, 0.4839, 0.6478, 0.4839, 0.6478, 0.4511, 0.828, 0.4461, 0.828, 0.4889, 0.6515, 0.4839, 0.6515, 0.4511, 0.6512, 0.4475, 0.8268, 0.4279, 0.828, 0.4461, 0.6515, 0.4511, 0.9248, 0.4303, 0.8552, 0.4596, 0.883, 0.3894, 0.883, 0.5298, 0.8552, 0.4596, 0.9248, 0.4888, 0.9248, 0.4888, 0.8552, 0.4596, 0.9248, 0.4303])
me_cylinder_012.materials.append(None)
me_cylinder_012.use_remesh_preserve_volume = False
me_cylinder_012.use_remesh_preserve_attributes = False
me_cylinder_012.use_mirror_vertex_groups = False
me_cylinder_012.update()
me_cylinder_012.normals_split_custom_set([tuple(v) for v in zip(*[iter([-0.7157, -1.851e-07, 0.6984, -0.5956, 0.5705, 0.5655, -0.7082, 0.7061, 3.196e-07, -1.0, -2.866e-07, 0.0, -0.04144, 1.671e-08, 0.9991, -0.04928, 0.7034, 0.7091, -0.5956, 0.5705, 0.5655, -0.7157, -1.851e-07, 0.6984, -0.02824, 0.9996, 4.524e-07, -0.7082, 0.7061, 3.196e-07, -0.5956, 0.5705, 0.5655, -0.04928, 0.7034, 0.7091, -0.3013, 0.7677, 0.5655, 0.272, 0.662, 0.6984, 0.3801, 0.925, 4.89e-06, -0.3839, 0.9234, 3.365e-06, -0.6319, 0.3129, 0.7091, 0.01575, 0.03833, 0.9991, 0.272, 0.662, 0.6984, -0.3013, 0.7677, 0.5655, -0.3839, 0.9234, 3.365e-06, -0.9138, 0.4061, 0.0, -0.6319, 0.3129, 0.7091, -0.3013, 0.7677, 0.5655, 0.8212, -0.07666, 0.5655, 0.4686, -0.5409, 0.6984, 0.6548, -0.7558, 0.0, 0.9973, -0.07293, 0.0, 0.5639, 0.4233, 0.7091, 0.02713, -0.03132, 0.9991, 0.4686, -0.5409, 0.6984, 0.8212, -0.07666, 0.5655, 0.9973, -0.07293, 0.0, 0.774, 0.6332, 0.0, 0.5639, 0.4233, 0.7091, 0.8212, -0.07666, 0.5655, 1.874e-07, 0.8944, 0.4472, 2.844e-07, -1.03e-07, 1.0, 0.7746, -0.4472, 0.4472, 0.7746, -0.4472, 0.4472, 2.844e-07, -1.03e-07, 1.0, -0.7746, -0.4472, 0.4472, -0.7746, -0.4472, 0.4472, 2.844e-07, -1.03e-07, 1.0, 1.874e-07, 0.8944, 0.4472])] * 3)])
arm_armature = bpy.data.armatures.new('Armature')  # bones are not reproduced

# ---- objects
ob_cylinder_003 = bpy.data.objects.new('Cylinder.003', me_cylinder_009)
ob_armature = bpy.data.objects.new('Armature', arm_armature)
ob_plane = bpy.data.objects.new('Plane', me_plane)
ob_cylinder_004 = bpy.data.objects.new('Cylinder.004', me_cylinder_012)

# ---- transforms, parenting, visibility, modifiers, constraints
ob_cylinder_003.location = (-13.49, 47.17, 7.21)
ob_cylinder_003.rotation_euler = (1.858, 0.06175, 0.9668)
ob_cylinder_003.scale = (1.052, 1.052, 1.052)
ob_cylinder_003.color = (0.8, 0.8, 0.8, 1.0)
ob_cylinder_003.lineart.crease_threshold = 0.0
ob_armature.parent = ob_cylinder_003
ob_armature.matrix_parent_inverse = Matrix(((0.9504, -4.908e-10, 0.0, 0.02956), (0.0, -8.496e-08, 0.9504, -5.702), (0.0, -0.9504, -1.192e-07, -4.534), (0.0, 0.0, 0.0, 1.0)))
ob_armature.location = (-0.03918, 1.097, 6.193)
ob_armature.rotation_euler = (-1.571, -0.0, 0.0)
ob_armature.lineart.crease_threshold = 0.0
ob_plane.parent = ob_armature
ob_plane.matrix_parent_inverse = Matrix(((1.0, 0.0, 0.0, 0.03918), (0.0, 0.0, -1.0, 6.193), (0.0, 1.0, -4.47e-08, -1.097), (0.0, 0.0, 0.0, 1.0)))
ob_plane.location = (-0.01898, 6.431, 6.188)
ob_plane.rotation_euler = (-0.0, 1.571, 0.0)
ob_plane.scale = (1.466, 5.345, 1.466)
ob_plane.lineart.crease_threshold = 0.0
_vg = ob_plane.vertex_groups.new(name='Group')
_vg.add([0, 1, 16, 17], 1.0, 'REPLACE')
_vg = ob_plane.vertex_groups.new(name='Bone')
for _i, _w in zip([0, 1, 5, 6, 7, 8, 12, 14, 16, 17, 21, 22, 23, 24, 28, 30], [0.8172, 0.7458, 0.1123, 0.797, 0.7959, 0.1418, 0.07423, 0.07534, 0.8188, 0.8178, 0.1451, 0.8699, 0.8688, 0.1673, 0.1031, 0.1031]): _vg.add([_i], _w, 'REPLACE')
_vg = ob_plane.vertex_groups.new(name='Bone.001')
for _i, _w in zip([0, 1, 4, 5, 6, 7, 8, 9, 12, 13, 14, 15, 16, 17, 20, 21, 22, 23, 24, 25, 28, 29, 30, 31], [0.1187, 0.1197, 0.08579, 0.7643, 0.0725, 0.07356, 0.7631, 0.107, 0.8504, 0.04124, 0.849, 0.0418, 0.1424, 0.1434, 0.1133, 0.861, 0.0887, 0.0908, 0.7848, 0.1139, 0.8732, 0.05155, 0.8718, 0.05155]): _vg.add([_i], _w, 'REPLACE')
_vg = ob_plane.vertex_groups.new(name='Bone.002')
for _i, _w in zip([2, 3, 4, 5, 8, 9, 10, 11, 12, 13, 14, 15, 18, 19, 20, 21, 24, 25, 26, 27, 28, 29, 30, 31], [0.1358, 0.1367, 0.7644, 0.1023, 0.1029, 0.7632, 0.0907, 0.08966, 0.03711, 0.8504, 0.03768, 0.849, 0.143, 0.1439, 0.786, 0.1649, 0.1654, 0.7848, 0.09199, 0.08991, 0.1031, 0.8732, 0.1031, 0.8718]): _vg.add([_i], _w, 'REPLACE')
_vg = ob_plane.vertex_groups.new(name='Bone.003')
for _i, _w in zip([2, 3, 4, 9, 10, 11, 13, 15, 18, 19, 20, 25, 26, 27, 29, 31], [0.7957, 0.7947, 0.1061, 0.1418, 0.8447, 0.8458, 0.07423, 0.0753, 0.7788, 0.8172, 0.1454, 0.1673, 0.7994, 0.7703, 0.1031, 0.1031]): _vg.add([_i], _w, 'REPLACE')
_m = ob_plane.modifiers.new('Armature', 'ARMATURE')
_m.object = ob_armature
ob_cylinder_004.parent = ob_cylinder_003
ob_cylinder_004.location = (0.0, -0.3489, 2.528)
ob_cylinder_004.rotation_euler = (1.758e-08, -0.0, 5.731)
ob_cylinder_004.scale = (1.0, 1.0, 1.0)
ob_cylinder_004.color = (0.8, 0.8, 0.8, 1.0)
ob_cylinder_004.lineart.crease_threshold = 0.0

# ---- collection membership
col_collection_1.objects.link(ob_cylinder_003)
col_collection_1.objects.link(ob_armature)
col_collection_1.objects.link(ob_plane)
col_collection_1.objects.link(ob_cylinder_004)

# ---- scene / render settings (as saved in the file)
scene.frame_start = 0; scene.frame_end = 118; scene.frame_set(30)
scene.render.engine = 'BLENDER_EEVEE_NEXT'
scene.render.resolution_percentage = 50
scene.render.dither_intensity = 0.0
scene.cycles.use_denoising = False
scene.cycles.samples = 128
scene.cycles.sampling_pattern = 'TABULATED_SOBOL'
scene.cycles.use_adaptive_sampling = False
scene.cycles.use_light_tree = False
scene.cycles.blur_glossy = 0.0
scene.cycles.sample_clamp_indirect = 0.0
scene.view_settings.view_transform = 'Standard'
bpy.context.view_layer.update()

# ---- added for rendering (the .blend has no active camera and no usable light): camera, sun
cam_auto = bpy.data.cameras.new('AutoCamera')
cam_auto.lens = 50.0
cam_auto.sensor_width = 36.0
cam_auto.clip_end = 1000.0
ob_auto_camera = bpy.data.objects.new('AutoCamera', cam_auto)
scene.collection.objects.link(ob_auto_camera)
ob_auto_camera.location = (6.48665, 20.1763, 28.4254)
ob_auto_camera.rotation_euler = (1.09748, -7.21219e-08, 0.694738)
scene.camera = ob_auto_camera
light_auto_sun = bpy.data.lights.new('AutoSun', 'SUN')
light_auto_sun.energy = 3.0
light_auto_sun.angle = 0.0523599
ob_auto_sun = bpy.data.objects.new('AutoSun', light_auto_sun)
scene.collection.objects.link(ob_auto_sun)
ob_auto_sun.rotation_euler = (0.872665, 0.174533, 0.523599)
bpy.context.view_layer.update()
